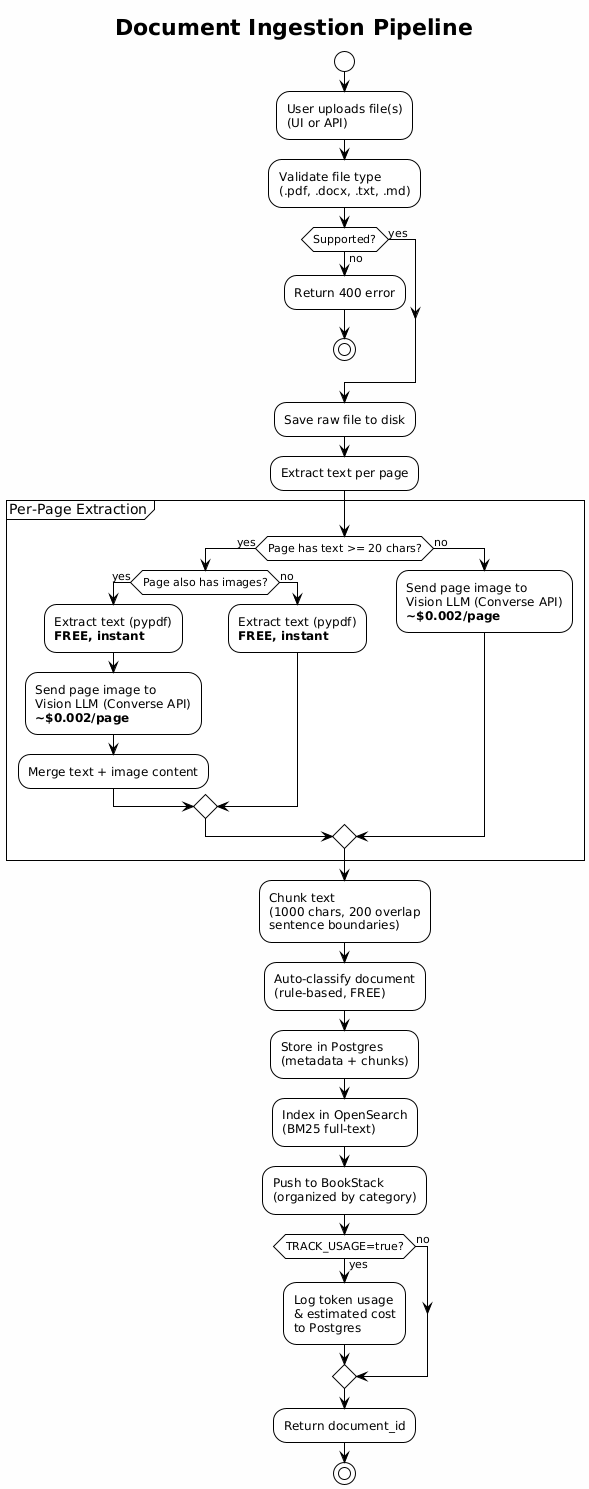

The diagram above was rendered by PlantUML. Its source (embedded in the PNG):
@startuml ingestion
!theme plain
skinparam backgroundColor #FEFEFE

title Document Ingestion Pipeline

start

:User uploads file(s)\n(UI or API);

:Validate file type\n(.pdf, .docx, .txt, .md);

if (Supported?) then (yes)
else (no)
  :Return 400 error;
  stop
endif

:Save raw file to disk;

:Extract text per page;

partition "Per-Page Extraction" {
  if (Page has text >= 20 chars?) then (yes)
    if (Page also has images?) then (yes)
      :Extract text (pypdf)\n**FREE, instant**;
      :Send page image to\nVision LLM (Converse API)\n**~$0.002/page**;
      :Merge text + image content;
    else (no)
      :Extract text (pypdf)\n**FREE, instant**;
    endif
  else (no)
    :Send page image to\nVision LLM (Converse API)\n**~$0.002/page**;
  endif
}

:Chunk text\n(1000 chars, 200 overlap\nsentence boundaries);

:Auto-classify document\n(rule-based, FREE);

:Store in Postgres\n(metadata + chunks);

:Index in OpenSearch\n(BM25 full-text);

:Push to BookStack\n(organized by category);

if (TRACK_USAGE=true?) then (yes)
  :Log token usage\n& estimated cost\nto Postgres;
else (no)
endif

:Return document_id;

stop
@enduml